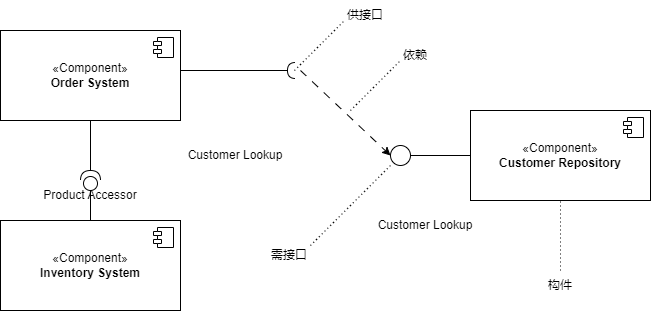

The diagram above was exported from draw.io. Its source (the exported page's mxGraphModel, read from the mxfile embedded in the PNG):
<mxGraphModel dx="1123" dy="744" grid="1" gridSize="10" guides="1" tooltips="1" connect="1" arrows="1" fold="1" page="1" pageScale="1" pageWidth="827" pageHeight="1169" math="0" shadow="0">
  <root>
    <mxCell id="0" />
    <mxCell id="1" parent="0" />
    <mxCell id="4HSkOrzAH5hOyquxhzQE-1" value="«Component»&lt;br&gt;&lt;b&gt;Order&amp;nbsp;System&lt;/b&gt;" style="html=1;dropTarget=0;whiteSpace=wrap;" vertex="1" parent="1">
      <mxGeometry x="70" y="240" width="180" height="90" as="geometry" />
    </mxCell>
    <mxCell id="4HSkOrzAH5hOyquxhzQE-2" value="" style="shape=module;jettyWidth=8;jettyHeight=4;" vertex="1" parent="4HSkOrzAH5hOyquxhzQE-1">
      <mxGeometry x="1" width="20" height="20" relative="1" as="geometry">
        <mxPoint x="-27" y="7" as="offset" />
      </mxGeometry>
    </mxCell>
    <mxCell id="4HSkOrzAH5hOyquxhzQE-3" value="" style="rounded=0;orthogonalLoop=1;jettySize=auto;html=1;endArrow=halfCircle;endFill=0;endSize=6;strokeWidth=1;sketch=0;fontSize=12;curved=1;" edge="1" parent="1">
      <mxGeometry relative="1" as="geometry">
        <mxPoint x="250" y="280" as="sourcePoint" />
        <mxPoint x="365" y="280" as="targetPoint" />
      </mxGeometry>
    </mxCell>
    <mxCell id="4HSkOrzAH5hOyquxhzQE-4" value="" style="ellipse;whiteSpace=wrap;html=1;align=center;aspect=fixed;fillColor=none;strokeColor=none;resizable=0;perimeter=centerPerimeter;rotatable=0;allowArrows=0;points=[];outlineConnect=1;" vertex="1" parent="1">
      <mxGeometry x="390" y="270" width="10" height="10" as="geometry" />
    </mxCell>
    <mxCell id="4HSkOrzAH5hOyquxhzQE-5" value="«Component»&lt;br&gt;&lt;b&gt;Customer&amp;nbsp;Repository&lt;/b&gt;" style="html=1;dropTarget=0;whiteSpace=wrap;" vertex="1" parent="1">
      <mxGeometry x="540" y="320" width="180" height="90" as="geometry" />
    </mxCell>
    <mxCell id="4HSkOrzAH5hOyquxhzQE-6" value="" style="shape=module;jettyWidth=8;jettyHeight=4;" vertex="1" parent="4HSkOrzAH5hOyquxhzQE-5">
      <mxGeometry x="1" width="20" height="20" relative="1" as="geometry">
        <mxPoint x="-27" y="7" as="offset" />
      </mxGeometry>
    </mxCell>
    <mxCell id="4HSkOrzAH5hOyquxhzQE-8" style="edgeStyle=orthogonalEdgeStyle;rounded=0;orthogonalLoop=1;jettySize=auto;html=1;exitX=1;exitY=0.5;exitDx=0;exitDy=0;entryX=0;entryY=0.5;entryDx=0;entryDy=0;endArrow=none;endFill=0;" edge="1" parent="1" source="4HSkOrzAH5hOyquxhzQE-7" target="4HSkOrzAH5hOyquxhzQE-5">
      <mxGeometry relative="1" as="geometry" />
    </mxCell>
    <mxCell id="4HSkOrzAH5hOyquxhzQE-7" value="" style="ellipse;whiteSpace=wrap;html=1;aspect=fixed;" vertex="1" parent="1">
      <mxGeometry x="460" y="355" width="20" height="20" as="geometry" />
    </mxCell>
    <mxCell id="4HSkOrzAH5hOyquxhzQE-9" value="" style="endArrow=classic;html=1;rounded=0;entryX=0;entryY=0.5;entryDx=0;entryDy=0;dashed=1;dashPattern=8 8;" edge="1" parent="1" target="4HSkOrzAH5hOyquxhzQE-7">
      <mxGeometry width="50" height="50" relative="1" as="geometry">
        <mxPoint x="370" y="280" as="sourcePoint" />
        <mxPoint x="480" y="360" as="targetPoint" />
      </mxGeometry>
    </mxCell>
    <mxCell id="4HSkOrzAH5hOyquxhzQE-14" style="edgeStyle=orthogonalEdgeStyle;rounded=0;orthogonalLoop=1;jettySize=auto;html=1;exitX=0;exitY=0.5;exitDx=0;exitDy=0;exitPerimeter=0;entryX=0.5;entryY=0;entryDx=0;entryDy=0;endArrow=none;endFill=0;" edge="1" parent="1" source="4HSkOrzAH5hOyquxhzQE-10" target="4HSkOrzAH5hOyquxhzQE-12">
      <mxGeometry relative="1" as="geometry" />
    </mxCell>
    <mxCell id="4HSkOrzAH5hOyquxhzQE-10" value="" style="shape=providedRequiredInterface;html=1;verticalLabelPosition=bottom;sketch=0;rotation=-90;" vertex="1" parent="1">
      <mxGeometry x="150" y="380" width="20" height="20" as="geometry" />
    </mxCell>
    <mxCell id="4HSkOrzAH5hOyquxhzQE-11" style="edgeStyle=orthogonalEdgeStyle;rounded=0;orthogonalLoop=1;jettySize=auto;html=1;exitX=0.5;exitY=1;exitDx=0;exitDy=0;entryX=1;entryY=0.5;entryDx=0;entryDy=0;entryPerimeter=0;endArrow=none;endFill=0;" edge="1" parent="1" source="4HSkOrzAH5hOyquxhzQE-1" target="4HSkOrzAH5hOyquxhzQE-10">
      <mxGeometry relative="1" as="geometry" />
    </mxCell>
    <mxCell id="4HSkOrzAH5hOyquxhzQE-12" value="«Component»&lt;br&gt;&lt;b&gt;Inventory System&lt;/b&gt;" style="html=1;dropTarget=0;whiteSpace=wrap;" vertex="1" parent="1">
      <mxGeometry x="70" y="430" width="180" height="90" as="geometry" />
    </mxCell>
    <mxCell id="4HSkOrzAH5hOyquxhzQE-13" value="" style="shape=module;jettyWidth=8;jettyHeight=4;" vertex="1" parent="4HSkOrzAH5hOyquxhzQE-12">
      <mxGeometry x="1" width="20" height="20" relative="1" as="geometry">
        <mxPoint x="-27" y="7" as="offset" />
      </mxGeometry>
    </mxCell>
    <mxCell id="4HSkOrzAH5hOyquxhzQE-15" value="Product&amp;nbsp;Accessor" style="text;strokeColor=none;align=center;fillColor=none;html=1;verticalAlign=middle;whiteSpace=wrap;rounded=0;" vertex="1" parent="1">
      <mxGeometry x="90" y="390" width="140" height="30" as="geometry" />
    </mxCell>
    <mxCell id="4HSkOrzAH5hOyquxhzQE-16" value="Customer&amp;nbsp;Lookup" style="text;strokeColor=none;align=center;fillColor=none;html=1;verticalAlign=middle;whiteSpace=wrap;rounded=0;" vertex="1" parent="1">
      <mxGeometry x="250" y="350" width="110" height="30" as="geometry" />
    </mxCell>
    <mxCell id="4HSkOrzAH5hOyquxhzQE-17" value="Customer&amp;nbsp;Lookup" style="text;strokeColor=none;align=center;fillColor=none;html=1;verticalAlign=middle;whiteSpace=wrap;rounded=0;" vertex="1" parent="1">
      <mxGeometry x="440" y="420" width="110" height="30" as="geometry" />
    </mxCell>
    <mxCell id="4HSkOrzAH5hOyquxhzQE-18" value="" style="endArrow=none;dashed=1;html=1;dashPattern=1 3;strokeWidth=1;rounded=0;" edge="1" parent="1">
      <mxGeometry width="50" height="50" relative="1" as="geometry">
        <mxPoint x="364" y="280" as="sourcePoint" />
        <mxPoint x="414" y="230" as="targetPoint" />
      </mxGeometry>
    </mxCell>
    <mxCell id="4HSkOrzAH5hOyquxhzQE-19" value="供接口" style="text;strokeColor=none;align=center;fillColor=none;html=1;verticalAlign=middle;whiteSpace=wrap;rounded=0;" vertex="1" parent="1">
      <mxGeometry x="380" y="210" width="110" height="30" as="geometry" />
    </mxCell>
    <mxCell id="4HSkOrzAH5hOyquxhzQE-20" value="" style="endArrow=none;dashed=1;html=1;dashPattern=1 3;strokeWidth=1;rounded=0;" edge="1" parent="1">
      <mxGeometry width="50" height="50" relative="1" as="geometry">
        <mxPoint x="420" y="320" as="sourcePoint" />
        <mxPoint x="470" y="270" as="targetPoint" />
      </mxGeometry>
    </mxCell>
    <mxCell id="4HSkOrzAH5hOyquxhzQE-21" value="依赖" style="text;strokeColor=none;align=center;fillColor=none;html=1;verticalAlign=middle;whiteSpace=wrap;rounded=0;" vertex="1" parent="1">
      <mxGeometry x="430" y="250" width="110" height="30" as="geometry" />
    </mxCell>
    <mxCell id="4HSkOrzAH5hOyquxhzQE-22" value="" style="endArrow=none;dashed=1;html=1;dashPattern=1 3;strokeWidth=1;rounded=0;" edge="1" parent="1">
      <mxGeometry width="50" height="50" relative="1" as="geometry">
        <mxPoint x="380" y="455" as="sourcePoint" />
        <mxPoint x="460" y="375" as="targetPoint" />
      </mxGeometry>
    </mxCell>
    <mxCell id="4HSkOrzAH5hOyquxhzQE-23" value="需接口" style="text;strokeColor=none;align=center;fillColor=none;html=1;verticalAlign=middle;whiteSpace=wrap;rounded=0;" vertex="1" parent="1">
      <mxGeometry x="304" y="450" width="110" height="30" as="geometry" />
    </mxCell>
    <mxCell id="4HSkOrzAH5hOyquxhzQE-24" value="" style="endArrow=none;dashed=1;html=1;dashPattern=1 3;strokeWidth=1;rounded=0;" edge="1" parent="1">
      <mxGeometry width="50" height="50" relative="1" as="geometry">
        <mxPoint x="630" y="480" as="sourcePoint" />
        <mxPoint x="630" y="410" as="targetPoint" />
      </mxGeometry>
    </mxCell>
    <mxCell id="4HSkOrzAH5hOyquxhzQE-25" value="构件" style="text;strokeColor=none;align=center;fillColor=none;html=1;verticalAlign=middle;whiteSpace=wrap;rounded=0;" vertex="1" parent="1">
      <mxGeometry x="575" y="480" width="110" height="30" as="geometry" />
    </mxCell>
  </root>
</mxGraphModel>